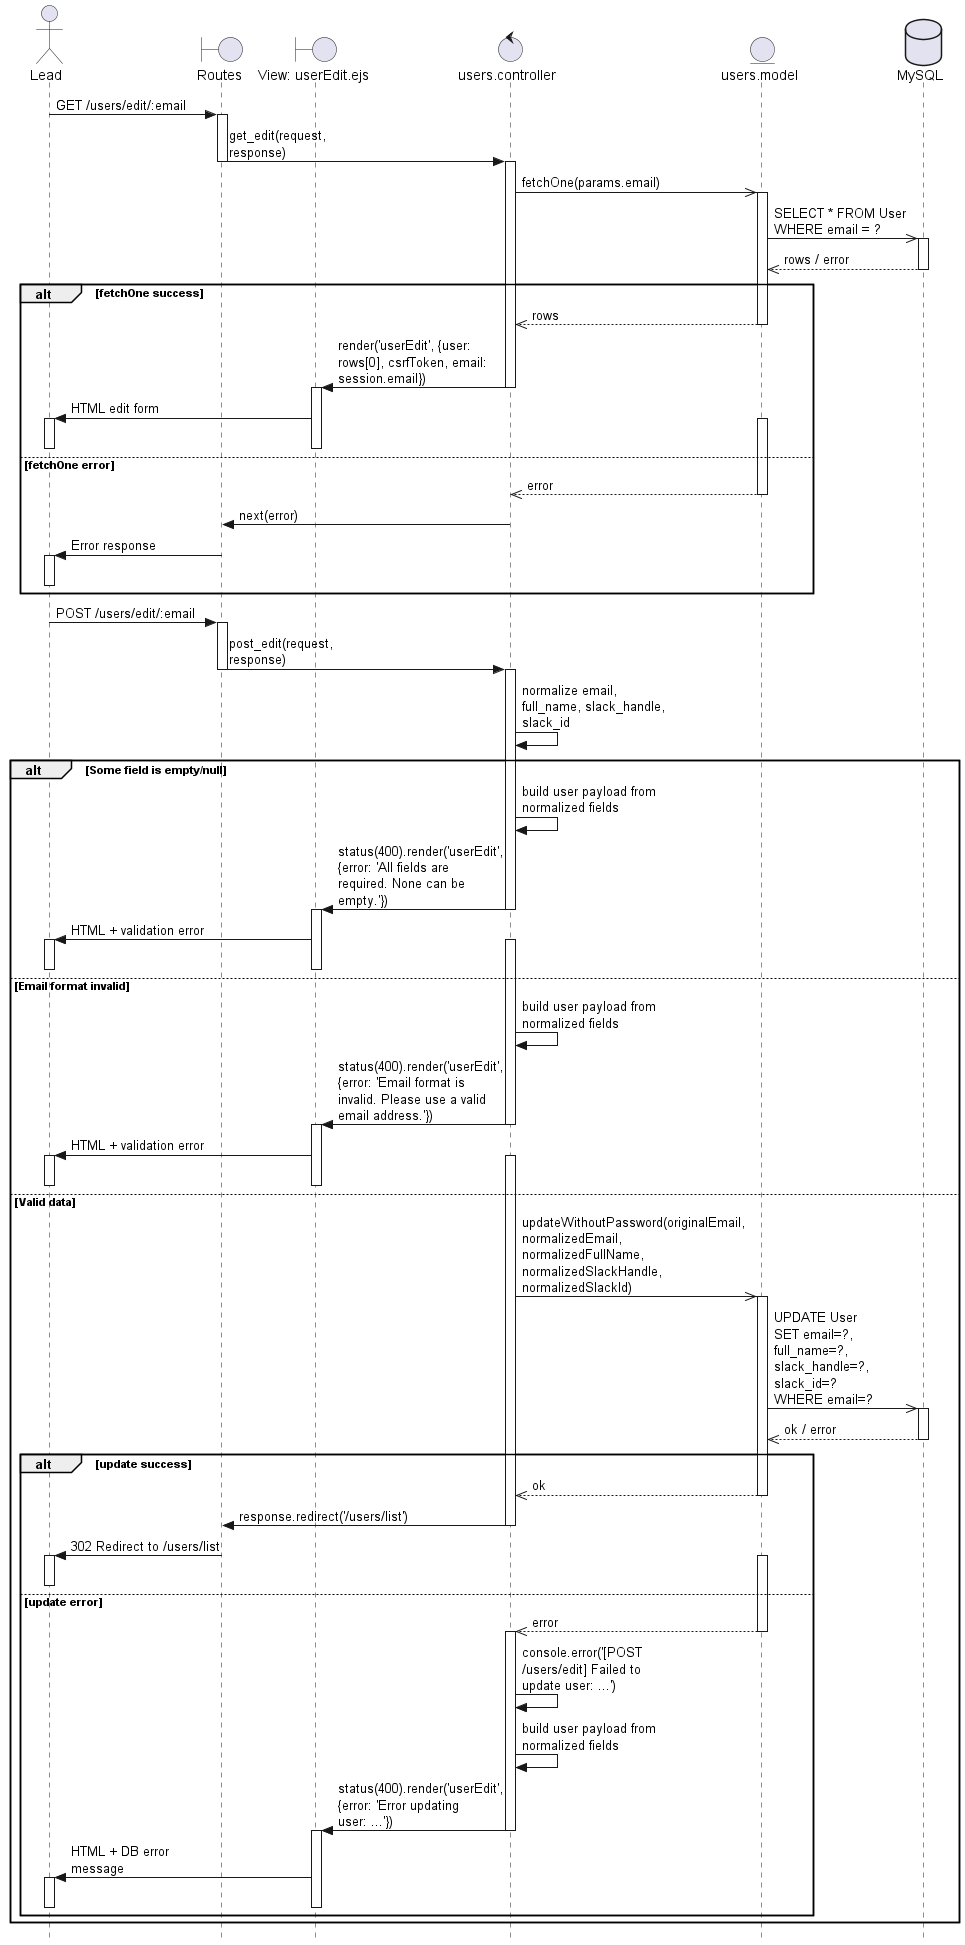

The diagram above was rendered by PlantUML. Its source (embedded in the PNG):
@startuml
skinparam style strictuml
skinparam maxmessagesize 150

actor Lead as U
boundary "Routes" as RO
boundary "View: userEdit.ejs" as V
control "users.controller" as C
entity "users.model" as UM
database "MySQL" as BD


U -> RO: GET /users/edit/:email
deactivate U

activate RO
RO -> C: get_edit(request, response)
deactivate RO

activate C
C ->> UM: fetchOne(params.email)
activate UM

UM ->> BD: SELECT * FROM User\nWHERE email = ?
activate BD
BD -->> UM: rows / error
deactivate BD

alt fetchOne success
    UM -->> C: rows
    deactivate UM

    C -> V: render('userEdit', {user: rows[0], csrfToken, email: session.email})
    deactivate C

    activate V
    V -> U: HTML edit form
    activate U
    deactivate U
    deactivate V
else fetchOne error
    
    activate UM
    UM -->> C: error
    deactivate UM

    C -> RO: next(error)
    deactivate C
    RO -> U: Error response
    activate U
    deactivate U
end


U -> RO: POST /users/edit/:email
deactivate U

activate RO
RO -> C: post_edit(request, response)
deactivate RO

activate C
C -> C: normalize email, full_name, slack_handle, slack_id

alt Some field is empty/null
    C -> C: build user payload from normalized fields
    C -> V: status(400).render('userEdit', {error: 'All fields are required. None can be empty.'})
    deactivate C

    activate V
    V -> U: HTML + validation error
    activate U
    deactivate U
    deactivate V

else Email format invalid
    activate C
    C -> C: build user payload from normalized fields
    C -> V: status(400).render('userEdit', {error: 'Email format is invalid. Please use a valid email address.'})
    deactivate C

    activate V
    V -> U: HTML + validation error
    activate U
    deactivate U
    deactivate V

else Valid data
    activate C
    C ->> UM: updateWithoutPassword(originalEmail, normalizedEmail, normalizedFullName, normalizedSlackHandle, normalizedSlackId)
    activate UM

    UM ->> BD: UPDATE User\nSET email=?, full_name=?, slack_handle=?, slack_id=?\nWHERE email=?
    activate BD
    BD -->> UM: ok / error
    deactivate BD

    alt update success
        UM -->> C: ok
        deactivate UM

        C -> RO: response.redirect('/users/list')
        deactivate C
        RO -> U: 302 Redirect to /users/list
        activate U
        deactivate U
    else update error
        activate UM
        UM -->> C: error
        deactivate UM
        activate C
        C -> C: console.error('[POST /users/edit] Failed to update user: ...')
        C -> C: build user payload from normalized fields
        C -> V: status(400).render('userEdit', {error: 'Error updating user: ...'})
        deactivate C

        activate V
        V -> U: HTML + DB error message
        activate U
        deactivate U
        deactivate V
    end
end

@enduml